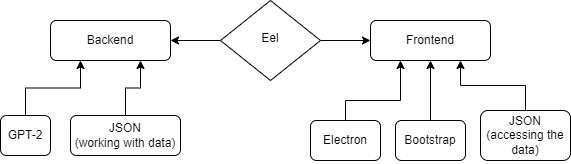

The diagram above was exported from draw.io. Its source (the exported page's mxGraphModel, read from the mxfile embedded in the PNG):
<mxGraphModel dx="1422" dy="754" grid="1" gridSize="10" guides="1" tooltips="1" connect="1" arrows="1" fold="1" page="1" pageScale="1" pageWidth="827" pageHeight="1169" math="0" shadow="0">
  <root>
    <mxCell id="WIyWlLk6GJQsqaUBKTNV-0" />
    <mxCell id="WIyWlLk6GJQsqaUBKTNV-1" parent="WIyWlLk6GJQsqaUBKTNV-0" />
    <mxCell id="WIyWlLk6GJQsqaUBKTNV-3" value="Backend" style="rounded=1;whiteSpace=wrap;html=1;fontSize=12;glass=0;strokeWidth=1;shadow=0;" parent="WIyWlLk6GJQsqaUBKTNV-1" vertex="1">
      <mxGeometry x="200" y="80" width="120" height="40" as="geometry" />
    </mxCell>
    <mxCell id="Ern1womJh9LeYbfJnzvn-9" style="edgeStyle=orthogonalEdgeStyle;rounded=0;orthogonalLoop=1;jettySize=auto;html=1;entryX=0;entryY=0.5;entryDx=0;entryDy=0;" edge="1" parent="WIyWlLk6GJQsqaUBKTNV-1" source="WIyWlLk6GJQsqaUBKTNV-6" target="WIyWlLk6GJQsqaUBKTNV-7">
      <mxGeometry relative="1" as="geometry" />
    </mxCell>
    <mxCell id="Ern1womJh9LeYbfJnzvn-10" style="edgeStyle=orthogonalEdgeStyle;rounded=0;orthogonalLoop=1;jettySize=auto;html=1;entryX=1;entryY=0.5;entryDx=0;entryDy=0;" edge="1" parent="WIyWlLk6GJQsqaUBKTNV-1" source="WIyWlLk6GJQsqaUBKTNV-6" target="WIyWlLk6GJQsqaUBKTNV-3">
      <mxGeometry relative="1" as="geometry" />
    </mxCell>
    <mxCell id="WIyWlLk6GJQsqaUBKTNV-6" value="Eel" style="rhombus;whiteSpace=wrap;html=1;shadow=0;fontFamily=Helvetica;fontSize=12;align=center;strokeWidth=1;spacing=6;spacingTop=-4;" parent="WIyWlLk6GJQsqaUBKTNV-1" vertex="1">
      <mxGeometry x="370" y="60" width="100" height="80" as="geometry" />
    </mxCell>
    <mxCell id="WIyWlLk6GJQsqaUBKTNV-7" value="Frontend" style="rounded=1;whiteSpace=wrap;html=1;fontSize=12;glass=0;strokeWidth=1;shadow=0;" parent="WIyWlLk6GJQsqaUBKTNV-1" vertex="1">
      <mxGeometry x="520" y="80" width="120" height="40" as="geometry" />
    </mxCell>
    <mxCell id="Ern1womJh9LeYbfJnzvn-17" style="edgeStyle=orthogonalEdgeStyle;rounded=0;orthogonalLoop=1;jettySize=auto;html=1;entryX=0.25;entryY=1;entryDx=0;entryDy=0;" edge="1" parent="WIyWlLk6GJQsqaUBKTNV-1" source="Ern1womJh9LeYbfJnzvn-0" target="WIyWlLk6GJQsqaUBKTNV-3">
      <mxGeometry relative="1" as="geometry" />
    </mxCell>
    <mxCell id="Ern1womJh9LeYbfJnzvn-0" value="GPT-2" style="rounded=1;whiteSpace=wrap;html=1;" vertex="1" parent="WIyWlLk6GJQsqaUBKTNV-1">
      <mxGeometry x="150" y="175" width="50" height="40" as="geometry" />
    </mxCell>
    <mxCell id="Ern1womJh9LeYbfJnzvn-2" style="edgeStyle=orthogonalEdgeStyle;rounded=0;orthogonalLoop=1;jettySize=auto;html=1;exitX=0.5;exitY=1;exitDx=0;exitDy=0;" edge="1" parent="WIyWlLk6GJQsqaUBKTNV-1" source="Ern1womJh9LeYbfJnzvn-0" target="Ern1womJh9LeYbfJnzvn-0">
      <mxGeometry relative="1" as="geometry" />
    </mxCell>
    <mxCell id="Ern1womJh9LeYbfJnzvn-16" style="edgeStyle=orthogonalEdgeStyle;rounded=0;orthogonalLoop=1;jettySize=auto;html=1;exitX=0.5;exitY=0;exitDx=0;exitDy=0;entryX=0.75;entryY=1;entryDx=0;entryDy=0;" edge="1" parent="WIyWlLk6GJQsqaUBKTNV-1" source="Ern1womJh9LeYbfJnzvn-4" target="WIyWlLk6GJQsqaUBKTNV-3">
      <mxGeometry relative="1" as="geometry" />
    </mxCell>
    <mxCell id="Ern1womJh9LeYbfJnzvn-4" value="JSON&lt;br&gt;(working with data)" style="rounded=1;whiteSpace=wrap;html=1;" vertex="1" parent="WIyWlLk6GJQsqaUBKTNV-1">
      <mxGeometry x="220" y="175" width="110" height="40" as="geometry" />
    </mxCell>
    <mxCell id="Ern1womJh9LeYbfJnzvn-11" style="edgeStyle=orthogonalEdgeStyle;rounded=0;orthogonalLoop=1;jettySize=auto;html=1;entryX=0.25;entryY=1;entryDx=0;entryDy=0;" edge="1" parent="WIyWlLk6GJQsqaUBKTNV-1" source="Ern1womJh9LeYbfJnzvn-6" target="WIyWlLk6GJQsqaUBKTNV-7">
      <mxGeometry relative="1" as="geometry">
        <Array as="points">
          <mxPoint x="495" y="160" />
          <mxPoint x="550" y="160" />
        </Array>
      </mxGeometry>
    </mxCell>
    <mxCell id="Ern1womJh9LeYbfJnzvn-6" value="Electron" style="rounded=1;whiteSpace=wrap;html=1;" vertex="1" parent="WIyWlLk6GJQsqaUBKTNV-1">
      <mxGeometry x="460" y="180" width="70" height="40" as="geometry" />
    </mxCell>
    <mxCell id="Ern1womJh9LeYbfJnzvn-13" style="edgeStyle=orthogonalEdgeStyle;rounded=0;orthogonalLoop=1;jettySize=auto;html=1;entryX=0.75;entryY=1;entryDx=0;entryDy=0;" edge="1" parent="WIyWlLk6GJQsqaUBKTNV-1" source="Ern1womJh9LeYbfJnzvn-7" target="WIyWlLk6GJQsqaUBKTNV-7">
      <mxGeometry relative="1" as="geometry" />
    </mxCell>
    <mxCell id="Ern1womJh9LeYbfJnzvn-7" value="JSON&lt;br&gt;(accessing the data)" style="rounded=1;whiteSpace=wrap;html=1;" vertex="1" parent="WIyWlLk6GJQsqaUBKTNV-1">
      <mxGeometry x="630" y="170" width="90" height="50" as="geometry" />
    </mxCell>
    <mxCell id="Ern1womJh9LeYbfJnzvn-14" style="edgeStyle=orthogonalEdgeStyle;rounded=0;orthogonalLoop=1;jettySize=auto;html=1;entryX=0.5;entryY=1;entryDx=0;entryDy=0;" edge="1" parent="WIyWlLk6GJQsqaUBKTNV-1" source="Ern1womJh9LeYbfJnzvn-8" target="WIyWlLk6GJQsqaUBKTNV-7">
      <mxGeometry relative="1" as="geometry" />
    </mxCell>
    <mxCell id="Ern1womJh9LeYbfJnzvn-8" value="Bootstrap" style="rounded=1;whiteSpace=wrap;html=1;" vertex="1" parent="WIyWlLk6GJQsqaUBKTNV-1">
      <mxGeometry x="545" y="180" width="70" height="40" as="geometry" />
    </mxCell>
  </root>
</mxGraphModel>